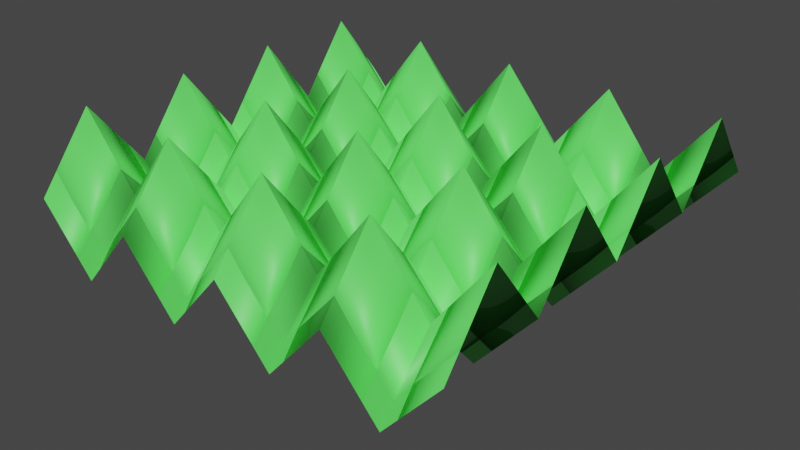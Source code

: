 # Source: texture.blend  (saved by Blender 2.81.16; exported with 4.5.12 LTS)
import bpy
from mathutils import Matrix  # noqa: F401  (used for matrix-valued properties, if any)

bpy.ops.wm.read_factory_settings(use_empty=True)
scene = bpy.context.scene
scene.name = 'Scene'

# ---- collections
col_collection = bpy.data.collections.new('Collection'); scene.collection.children.link(col_collection)

# ---- materials (node trees are filled in below, after node groups)
mat_material_001 = bpy.data.materials.new('Material.001')
mat_material_001.displacement_method = 'BOTH'

# ---- node groups
ng_nodegroup_001 = bpy.data.node_groups.new('NodeGroup.001', 'ShaderNodeTree')
_s = ng_nodegroup_001.interface.new_socket(name='Alpha', in_out='OUTPUT', socket_type='NodeSocketFloat')
_s.min_value = 0.0
_s.max_value = 0.0
_s = ng_nodegroup_001.interface.new_socket(name='Value', in_out='INPUT', socket_type='NodeSocketFloat')
_s.default_value = 0.5
_s.min_value = -1e+04
_s.max_value = 1e+04
_N = ng_nodegroup_001.nodes; _L = ng_nodegroup_001.links
n0 = _N.new('ShaderNodeMath'); n0.name = 'Math.006'; n0.location = (-475, -6)
n0.operation = 'MULTIPLY'
n0.inputs[1].default_value = 2.0
n1 = _N.new('ShaderNodeMath'); n1.name = 'Math.007'; n1.location = (-291, -7)
n1.operation = 'MODULO'
n1.inputs[1].default_value = 1.0
n2 = _N.new('ShaderNodeValToRGB'); n2.name = 'ColorRamp.001'; n2.location = (-110, -6)
while len(n2.color_ramp.elements) > 1: n2.color_ramp.elements.remove(n2.color_ramp.elements[-1])
n2.color_ramp.elements[0].position = 0.0; n2.color_ramp.elements[0].color = (0.0, 0.0, 0.0, 1.0)
_e = n2.color_ramp.elements.new(0.5); _e.color = (1.0, 1.0, 1.0, 1.0)
_e = n2.color_ramp.elements.new(1.0); _e.color = (0.0, 0.0, 0.0, 1.0)
n3 = _N.new('NodeGroupInput'); n3.name = 'Group Input'; n3.location = (-675, 0)
n4 = _N.new('ShaderNodeValToRGB'); n4.name = 'ColorRamp.002'; n4.location = (175, 3)
while len(n4.color_ramp.elements) > 1: n4.color_ramp.elements.remove(n4.color_ramp.elements[-1])
n4.color_ramp.elements[0].position = 0.2955; n4.color_ramp.elements[0].color = (0.0, 0.0, 0.0, 1.0)
_e = n4.color_ramp.elements.new(1.0); _e.color = (1.0, 1.0, 1.0, 1.0)
n5 = _N.new('ShaderNodeRGBCurve'); n5.name = 'RGB Curves.001'; n5.location = (475, -1)
_c = n5.mapping.curves[3]
while len(_c.points) > 2: _c.points.remove(_c.points[-1])
_c.points[0].location = (0.0, 0.0); _c.points[0].handle_type = 'AUTO'
_c.points[1].location = (0.28182, 0.73125); _c.points[1].handle_type = 'AUTO'
_p = _c.points.new(1.0, 1.0); _p.handle_type = 'AUTO'
n5.mapping.update()
n6 = _N.new('NodeGroupOutput'); n6.name = 'Group Output'; n6.location = (812, 33)
_L.new(n0.outputs[0], n1.inputs[0])
_L.new(n1.outputs[0], n2.inputs[0])
_L.new(n2.outputs[0], n4.inputs[0])
_L.new(n4.outputs[0], n5.inputs[1])
_L.new(n3.outputs[0], n0.inputs[0])
_L.new(n5.outputs[0], n6.inputs[0])
n6.is_active_output = True
ng_thread = bpy.data.node_groups.new('thread', 'ShaderNodeTree')
_s = ng_thread.interface.new_socket(name='Value', in_out='OUTPUT', socket_type='NodeSocketFloat')
_s.min_value = 0.0
_s.max_value = 0.0
_s = ng_thread.interface.new_socket(name='Input', in_out='INPUT', socket_type='NodeSocketFloat')
_s = ng_thread.interface.new_socket(name='Input', in_out='INPUT', socket_type='NodeSocketFloat')
_N = ng_thread.nodes; _L = ng_thread.links
n0 = _N.new('NodeReroute'); n0.name = 'Reroute'; n0.location = (-1036, -342)
n0.width = 16
n0.socket_idname = 'NodeSocketFloat'
n1 = _N.new('ShaderNodeMath'); n1.name = 'Math.002'; n1.location = (-437, -411)
n1.operation = 'MULTIPLY'
n2 = _N.new('ShaderNodeMath'); n2.name = 'Math.004'; n2.location = (-89, -237)
n2.operation = 'MODULO'
n2.inputs[1].default_value = 1.0
n3 = _N.new('ShaderNodeValToRGB'); n3.name = 'ColorRamp'; n3.location = (81, -237)
while len(n3.color_ramp.elements) > 1: n3.color_ramp.elements.remove(n3.color_ramp.elements[-1])
n3.color_ramp.elements[0].position = 0.0; n3.color_ramp.elements[0].color = (0.0, 0.0, 0.0, 1.0)
_e = n3.color_ramp.elements.new(0.5); _e.color = (1.0, 1.0, 1.0, 1.0)
_e = n3.color_ramp.elements.new(1.0); _e.color = (0.0, 0.0, 0.0, 1.0)
n4 = _N.new('ShaderNodeRGBCurve'); n4.name = 'RGB Curves'; n4.location = (354, -114)
_c = n4.mapping.curves[3]
while len(_c.points) > 2: _c.points.remove(_c.points[-1])
_c.points[0].location = (0.0, 0.0); _c.points[0].handle_type = 'AUTO'
_c.points[1].location = (0.23636, 0.06875); _c.points[1].handle_type = 'AUTO'
_p = _c.points.new(0.73636, 0.8); _p.handle_type = 'AUTO'
_p = _c.points.new(1.0, 1.0); _p.handle_type = 'AUTO'
n4.mapping.update()
n5 = _N.new('ShaderNodeMath'); n5.name = 'Math.001'; n5.location = (-598, -411)
n5.operation = 'GREATER_THAN'
n6 = _N.new('ShaderNodeMath'); n6.name = 'Math.003'; n6.location = (-262, -235)
n7 = _N.new('ShaderNodeMath'); n7.name = 'Math.005'; n7.location = (363, 140)
n7.operation = 'GREATER_THAN'
n7.inputs[1].default_value = 0.0
n8 = _N.new('ShaderNodeMath'); n8.name = 'Math.007'; n8.location = (928, 358)
n9 = _N.new('ShaderNodeMath'); n9.name = 'Math.006'; n9.location = (642, 136)
n9.operation = 'MULTIPLY'
n10 = _N.new('ShaderNodeMath'); n10.name = 'Math'; n10.location = (-764, -414)
n10.operation = 'MODULO'
n10.inputs[1].default_value = 1.0
n11 = _N.new('ShaderNodeGroup'); n11.name = 'Group'; n11.location = (-669, 57)
n11.node_tree = ng_nodegroup_001
n12 = _N.new('NodeGroupInput'); n12.name = 'Group Input'; n12.location = (-1236, -28)
n13 = _N.new('NodeGroupOutput'); n13.name = 'Group Output'; n13.location = (1128, -28)
n14 = _N.new('NodeReroute'); n14.name = 'Reroute.001'; n14.location = (-1023, -200)
n14.width = 16
n14.socket_idname = 'NodeSocketFloat'
_L.new(n12.outputs[0], n0.inputs[0])
_L.new(n10.outputs[0], n5.inputs[0])
_L.new(n5.outputs[0], n1.inputs[0])
_L.new(n1.outputs[0], n6.inputs[1])
_L.new(n6.outputs[0], n2.inputs[0])
_L.new(n2.outputs[0], n3.inputs[0])
_L.new(n3.outputs[0], n4.inputs[1])
_L.new(n11.outputs[0], n7.inputs[0])
_L.new(n7.outputs[0], n9.inputs[0])
_L.new(n4.outputs[0], n9.inputs[1])
_L.new(n11.outputs[0], n8.inputs[0])
_L.new(n9.outputs[0], n8.inputs[1])
_L.new(n14.outputs[0], n6.inputs[0])
_L.new(n0.outputs[0], n10.inputs[0])
_L.new(n0.outputs[0], n11.inputs[0])
_L.new(n12.outputs[1], n14.inputs[0])
_L.new(n8.outputs[0], n13.inputs[0])
n13.is_active_output = True

# ---- material node trees
mat_material_001.use_nodes = True; mat_material_001.node_tree.nodes.clear()
_N = mat_material_001.node_tree.nodes; _L = mat_material_001.node_tree.links
n0 = _N.new('ShaderNodeOutputMaterial'); n0.name = 'Material Output'; n0.location = (530, 1417)
n1 = _N.new('ShaderNodeDisplacement'); n1.name = 'Displacement'; n1.location = (302, 1111)
n1.inputs[2].default_value = 0.2
n2 = _N.new('ShaderNodeBsdfPrincipled'); n2.name = 'Principled BSDF'; n2.location = (159, 2041)
n2.distribution = 'GGX'
n2.subsurface_method = 'BURLEY'
n2.inputs[0].default_value = (0.1301, 1.0, 0.1319, 1.0)
n2.inputs[3].default_value = 1.45
n2.inputs[27].default_value = (0.0, 0.0, 0.0, 1.0)
n2.inputs[28].default_value = 1.0
n3 = _N.new('ShaderNodeSeparateXYZ'); n3.name = 'Separate XYZ'; n3.location = (-2688, 1082)
n4 = _N.new('ShaderNodeMix'); n4.name = 'Mix'; n4.location = (-2865, 1104)
n4.data_type = 'RGBA'
n4.blend_type = 'MULTIPLY'
n4.inputs[0].default_value = 1.0
n5 = _N.new('ShaderNodeUVMap'); n5.name = 'UV Map'; n5.location = (-3075, 1155)
n5.uv_map = 'UVMap'
n6 = _N.new('ShaderNodeValue'); n6.name = 'Value'; n6.location = (-3079, 979)
n6.outputs[0].default_value = 2.0
n7 = _N.new('ShaderNodeMath'); n7.name = 'Math'; n7.location = (-1726, 1328)
n8 = _N.new('ShaderNodeGroup'); n8.name = 'Group.001'; n8.location = (-1986, 1075)
n8.node_tree = ng_thread
n9 = _N.new('ShaderNodeGroup'); n9.name = 'Group.002'; n9.location = (-1989, 1372)
n9.node_tree = ng_thread
n10 = _N.new('ShaderNodeMath'); n10.name = 'Math.001'; n10.location = (-2301, 1410)
n10.inputs[1].default_value = 0.25
n11 = _N.new('ShaderNodeMath'); n11.name = 'Math.002'; n11.location = (-2294, 1210)
n11.inputs[1].default_value = 0.25
_L.new(n5.outputs[0], n4.inputs[6])
_L.new(n6.outputs[0], n4.inputs[7])
_L.new(n4.outputs[2], n3.inputs[0])
_L.new(n1.outputs[0], n0.inputs[2])
_L.new(n2.outputs[0], n0.inputs[0])
_L.new(n3.outputs[1], n8.inputs[0])
_L.new(n3.outputs[0], n8.inputs[1])
_L.new(n3.outputs[0], n10.inputs[0])
_L.new(n3.outputs[1], n11.inputs[0])
_L.new(n7.outputs[0], n1.inputs[0])
_L.new(n8.outputs[0], n7.inputs[1])
_L.new(n9.outputs[0], n7.inputs[0])
_L.new(n10.outputs[0], n9.inputs[0])
_L.new(n11.outputs[0], n9.inputs[1])
n0.is_active_output = True

# ---- world
world_world = bpy.data.worlds.new('World'); scene.world = world_world
world_world.use_nodes = True; world_world.node_tree.nodes.clear()
_N = world_world.node_tree.nodes; _L = world_world.node_tree.links
n0 = _N.new('ShaderNodeOutputWorld'); n0.name = 'World Output'; n0.location = (300, 300)
n1 = _N.new('ShaderNodeBackground'); n1.name = 'Background'; n1.location = (10, 300)
n1.inputs[0].default_value = (0.05088, 0.05088, 0.05088, 1.0)
_L.new(n1.outputs[0], n0.inputs[0])
n0.is_active_output = True
world_world.color = (0.05088, 0.05088, 0.05088)
world_world.use_sun_shadow = False
world_world.sun_shadow_jitter_overblur = 0.0

# ---- meshes
me_plane = bpy.data.meshes.new('Plane')
me_plane.from_pydata([(-1.0, -1.0, 0.0), (1.0, -1.0, 0.0), (-1.0, 1.0, 0.0), (1.0, 1.0, 0.0), (-1.0, 0.75, 0.0), (-1.0, 0.5, 0.0), (-1.0, 0.25, 0.0), (-1.0, 0.0, 0.0), (-1.0, -0.25, 0.0), (-1.0, -0.5, 0.0), (-1.0, -0.75, 0.0), (-0.75, -1.0, 0.0), (-0.5, -1.0, 0.0), (-0.25, -1.0, 0.0), (0.0, -1.0, 0.0), (0.25, -1.0, 0.0), (0.5, -1.0, 0.0), (0.75, -1.0, 0.0), (1.0, -0.75, 0.0), (1.0, -0.5, 0.0), (1.0, -0.25, 0.0), (1.0, 0.0, 0.0), (1.0, 0.25, 0.0), (1.0, 0.5, 0.0), (1.0, 0.75, 0.0), (0.75, 1.0, 0.0), (0.5, 1.0, 0.0), (0.25, 1.0, 0.0), (0.0, 1.0, 0.0), (-0.25, 1.0, 0.0), (-0.5, 1.0, 0.0), (-0.75, 1.0, 0.0), (-0.75, -0.75, 0.0), (-0.5, -0.75, 0.0), (-0.25, -0.75, 0.0), (0.0, -0.75, 0.0), (0.25, -0.75, 0.0), (0.5, -0.75, 0.0), (0.75, -0.75, 0.0), (-0.75, -0.5, 0.0), (-0.5, -0.5, 0.0), (-0.25, -0.5, 0.0), (2.98e-08, -0.5, 0.0), (0.25, -0.5, 0.0), (0.5, -0.5, 0.0), (0.75, -0.5, 0.0), (-0.75, -0.25, 0.0), (-0.5, -0.25, 0.0), (-0.25, -0.25, 0.0), (0.0, -0.25, 0.0), (0.25, -0.25, 0.0), (0.5, -0.25, 0.0), (0.75, -0.25, 0.0), (-0.75, -1.49e-08, 0.0), (-0.5, -1.49e-08, 0.0), (-0.25, 0.0, 0.0), (2.98e-08, -2.98e-08, 0.0), (0.25, -2.98e-08, 0.0), (0.5, -2.98e-08, 0.0), (0.75, -2.98e-08, 0.0), (-0.75, 0.25, 0.0), (-0.5, 0.25, 0.0), (-0.25, 0.25, 0.0), (2.98e-08, 0.25, 0.0), (0.25, 0.25, 0.0), (0.5, 0.25, 0.0), (0.75, 0.25, 0.0), (-0.75, 0.5, 0.0), (-0.5, 0.5, 0.0), (-0.25, 0.5, 0.0), (0.0, 0.5, 0.0), (0.25, 0.5, 0.0), (0.5, 0.5, 0.0), (0.75, 0.5, 0.0), (-0.75, 0.75, 0.0), (-0.5, 0.75, 0.0), (-0.25, 0.75, 0.0), (0.0, 0.75, 0.0), (0.25, 0.75, 0.0), (0.5, 0.75, 0.0), (0.75, 0.75, 0.0)], [], [(32, 33, 40, 39), (33, 34, 41, 40), (34, 35, 42, 41), (35, 36, 43, 42), (36, 37, 44, 43), (37, 38, 45, 44), (39, 40, 47, 46), (40, 41, 48, 47), (41, 42, 49, 48), (42, 43, 50, 49), (43, 44, 51, 50), (44, 45, 52, 51), (46, 47, 54, 53), (47, 48, 55, 54), (48, 49, 56, 55), (49, 50, 57, 56), (50, 51, 58, 57), (51, 52, 59, 58), (53, 54, 61, 60), (54, 55, 62, 61), (55, 56, 63, 62), (56, 57, 64, 63), (57, 58, 65, 64), (58, 59, 66, 65), (60, 61, 68, 67), (61, 62, 69, 68), (62, 63, 70, 69), (63, 64, 71, 70), (64, 65, 72, 71), (65, 66, 73, 72), (67, 68, 75, 74), (68, 69, 76, 75), (69, 70, 77, 76), (70, 71, 78, 77), (71, 72, 79, 78), (72, 73, 80, 79), (0, 11, 32, 10), (11, 12, 33, 32), (12, 13, 34, 33), (13, 14, 35, 34), (14, 15, 36, 35), (15, 16, 37, 36), (16, 17, 38, 37), (17, 1, 18, 38), (38, 18, 19, 45), (45, 19, 20, 52), (52, 20, 21, 59), (59, 21, 22, 66), (66, 22, 23, 73), (73, 23, 24, 80), (80, 24, 3, 25), (79, 80, 25, 26), (78, 79, 26, 27), (77, 78, 27, 28), (76, 77, 28, 29), (75, 76, 29, 30), (74, 75, 30, 31), (4, 74, 31, 2), (5, 67, 74, 4), (6, 60, 67, 5), (7, 53, 60, 6), (8, 46, 53, 7), (9, 39, 46, 8), (10, 32, 39, 9)])
me_plane.polygons.foreach_set('use_smooth', [True] * 64)
_uv = me_plane.uv_layers.new(name='UVMap')
_uv.uv.foreach_set('vector', [0.125, 0.125, 0.25, 0.125, 0.25, 0.25, 0.125, 0.25, 0.25, 0.125, 0.375, 0.125, 0.375, 0.25, 0.25, 0.25, 0.375, 0.125, 0.5, 0.125, 0.5, 0.25, 0.375, 0.25, 0.5, 0.125, 0.625, 0.125, 0.625, 0.25, 0.5, 0.25, 0.625, 0.125, 0.75, 0.125, 0.75, 0.25, 0.625, 0.25, 0.75, 0.125, 0.875, 0.125, 0.875, 0.25, 0.75, 0.25, 0.125, 0.25, 0.25, 0.25, 0.25, 0.375, 0.125, 0.375, 0.25, 0.25, 0.375, 0.25, 0.375, 0.375, 0.25, 0.375, 0.375, 0.25, 0.5, 0.25, 0.5, 0.375, 0.375, 0.375, 0.5, 0.25, 0.625, 0.25, 0.625, 0.375, 0.5, 0.375, 0.625, 0.25, 0.75, 0.25, 0.75, 0.375, 0.625, 0.375, 0.75, 0.25, 0.875, 0.25, 0.875, 0.375, 0.75, 0.375, 0.125, 0.375, 0.25, 0.375, 0.25, 0.5, 0.125, 0.5, 0.25, 0.375, 0.375, 0.375, 0.375, 0.5, 0.25, 0.5, 0.375, 0.375, 0.5, 0.375, 0.5, 0.5, 0.375, 0.5, 0.5, 0.375, 0.625, 0.375, 0.625, 0.5, 0.5, 0.5, 0.625, 0.375, 0.75, 0.375, 0.75, 0.5, 0.625, 0.5, 0.75, 0.375, 0.875, 0.375, 0.875, 0.5, 0.75, 0.5, 0.125, 0.5, 0.25, 0.5, 0.25, 0.625, 0.125, 0.625, 0.25, 0.5, 0.375, 0.5, 0.375, 0.625, 0.25, 0.625, 0.375, 0.5, 0.5, 0.5, 0.5, 0.625, 0.375, 0.625, 0.5, 0.5, 0.625, 0.5, 0.625, 0.625, 0.5, 0.625, 0.625, 0.5, 0.75, 0.5, 0.75, 0.625, 0.625, 0.625, 0.75, 0.5, 0.875, 0.5, 0.875, 0.625, 0.75, 0.625, 0.125, 0.625, 0.25, 0.625, 0.25, 0.75, 0.125, 0.75, 0.25, 0.625, 0.375, 0.625, 0.375, 0.75, 0.25, 0.75, 0.375, 0.625, 0.5, 0.625, 0.5, 0.75, 0.375, 0.75, 0.5, 0.625, 0.625, 0.625, 0.625, 0.75, 0.5, 0.75, 0.625, 0.625, 0.75, 0.625, 0.75, 0.75, 0.625, 0.75, 0.75, 0.625, 0.875, 0.625, 0.875, 0.75, 0.75, 0.75, 0.125, 0.75, 0.25, 0.75, 0.25, 0.875, 0.125, 0.875, 0.25, 0.75, 0.375, 0.75, 0.375, 0.875, 0.25, 0.875, 0.375, 0.75, 0.5, 0.75, 0.5, 0.875, 0.375, 0.875, 0.5, 0.75, 0.625, 0.75, 0.625, 0.875, 0.5, 0.875, 0.625, 0.75, 0.75, 0.75, 0.75, 0.875, 0.625, 0.875, 0.75, 0.75, 0.875, 0.75, 0.875, 0.875, 0.75, 0.875, 0.0, 0.0, 0.125, 0.0, 0.125, 0.125, 0.0, 0.125, 0.125, 0.0, 0.25, 0.0, 0.25, 0.125, 0.125, 0.125, 0.25, 0.0, 0.375, 0.0, 0.375, 0.125, 0.25, 0.125, 0.375, 0.0, 0.5, 0.0, 0.5, 0.125, 0.375, 0.125, 0.5, 0.0, 0.625, 0.0, 0.625, 0.125, 0.5, 0.125, 0.625, 0.0, 0.75, 0.0, 0.75, 0.125, 0.625, 0.125, 0.75, 0.0, 0.875, 0.0, 0.875, 0.125, 0.75, 0.125, 0.875, 0.0, 1.0, 0.0, 1.0, 0.125, 0.875, 0.125, 0.875, 0.125, 1.0, 0.125, 1.0, 0.25, 0.875, 0.25, 0.875, 0.25, 1.0, 0.25, 1.0, 0.375, 0.875, 0.375, 0.875, 0.375, 1.0, 0.375, 1.0, 0.5, 0.875, 0.5, 0.875, 0.5, 1.0, 0.5, 1.0, 0.625, 0.875, 0.625, 0.875, 0.625, 1.0, 0.625, 1.0, 0.75, 0.875, 0.75, 0.875, 0.75, 1.0, 0.75, 1.0, 0.875, 0.875, 0.875, 0.875, 0.875, 1.0, 0.875, 1.0, 1.0, 0.875, 1.0, 0.75, 0.875, 0.875, 0.875, 0.875, 1.0, 0.75, 1.0, 0.625, 0.875, 0.75, 0.875, 0.75, 1.0, 0.625, 1.0, 0.5, 0.875, 0.625, 0.875, 0.625, 1.0, 0.5, 1.0, 0.375, 0.875, 0.5, 0.875, 0.5, 1.0, 0.375, 1.0, 0.25, 0.875, 0.375, 0.875, 0.375, 1.0, 0.25, 1.0, 0.125, 0.875, 0.25, 0.875, 0.25, 1.0, 0.125, 1.0, 0.0, 0.875, 0.125, 0.875, 0.125, 1.0, 0.0, 1.0, 0.0, 0.75, 0.125, 0.75, 0.125, 0.875, 0.0, 0.875, 0.0, 0.625, 0.125, 0.625, 0.125, 0.75, 0.0, 0.75, 0.0, 0.5, 0.125, 0.5, 0.125, 0.625, 0.0, 0.625, 0.0, 0.375, 0.125, 0.375, 0.125, 0.5, 0.0, 0.5, 0.0, 0.25, 0.125, 0.25, 0.125, 0.375, 0.0, 0.375, 0.0, 0.125, 0.125, 0.125, 0.125, 0.25, 0.0, 0.25])
me_plane.materials.append(mat_material_001)
me_plane.use_remesh_fix_poles = True
me_plane.use_remesh_preserve_attributes = False
me_plane.use_mirror_vertex_groups = False
me_plane.update()

# ---- objects
ob_plane = bpy.data.objects.new('Plane', me_plane)

# ---- transforms, parenting, visibility, modifiers, constraints
ob_plane.location = (0.0, 0.0, 0.0)
ob_plane.lineart.crease_threshold = 0.0

# ---- collection membership
col_collection.objects.link(ob_plane)

# ---- scene / render settings (as saved in the file)
scene.frame_start = 1; scene.frame_end = 250; scene.frame_set(1)
scene.render.engine = 'CYCLES'
scene.cycles.feature_set = 'EXPERIMENTAL'
scene.cycles.use_denoising = False
scene.cycles.samples = 128
scene.cycles.sampling_pattern = 'TABULATED_SOBOL'
scene.cycles.use_adaptive_sampling = False
scene.cycles.use_light_tree = False
scene.view_settings.view_transform = 'Filmic'
bpy.context.view_layer.update()

# ---- added for rendering (the .blend has no active camera and no usable light): camera, sun
cam_auto = bpy.data.cameras.new('AutoCamera')
cam_auto.lens = 50.0
cam_auto.sensor_width = 36.0
cam_auto.clip_end = 1000.0
ob_auto_camera = bpy.data.objects.new('AutoCamera', cam_auto)
scene.collection.objects.link(ob_auto_camera)
ob_auto_camera.location = (2.61693, -3.14032, 2.09354)
ob_auto_camera.rotation_euler = (1.09748, -7.21219e-08, 0.694738)
scene.camera = ob_auto_camera
light_auto_sun = bpy.data.lights.new('AutoSun', 'SUN')
light_auto_sun.energy = 3.0
light_auto_sun.angle = 0.0523599
ob_auto_sun = bpy.data.objects.new('AutoSun', light_auto_sun)
scene.collection.objects.link(ob_auto_sun)
ob_auto_sun.rotation_euler = (0.872665, 0.174533, 0.523599)
bpy.context.view_layer.update()
